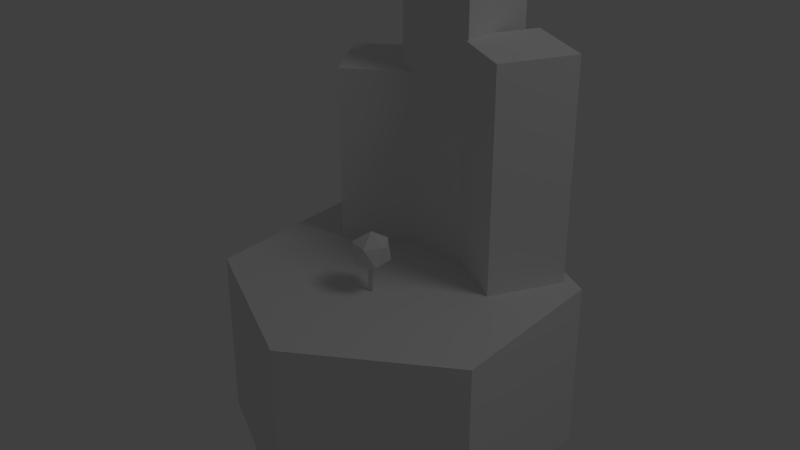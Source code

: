 # Source: M_City.blend  (saved by Blender 2.61.0; exported with 4.5.12 LTS)
import bpy
from mathutils import Matrix  # noqa: F401  (used for matrix-valued properties, if any)

bpy.ops.wm.read_factory_settings(use_empty=True)
scene = bpy.context.scene
scene.name = 'Scene'

# ---- collections
col_collection_1 = bpy.data.collections.new('Collection 1'); scene.collection.children.link(col_collection_1)

# ---- world
world_world = bpy.data.worlds.new('World'); scene.world = world_world
world_world.color = (0.05088, 0.05088, 0.05088)
world_world.use_sun_shadow = False
world_world.sun_shadow_jitter_overblur = 0.0
world_world.cycles.sampling_method = 'MANUAL'
world_world.cycles.sample_map_resolution = 256

# ---- lights
light_lamp = bpy.data.lights.new('Lamp', 'POINT')
light_lamp.transmission_factor = 0.0
light_lamp.cutoff_distance = 30.0
light_lamp.energy = 100.0
light_lamp.shadow_buffer_clip_start = 1.001
light_lamp.shadow_soft_size = 1.0
light_lamp.shadow_maximum_resolution = 0.006
light_lamp.use_absolute_resolution = True
light_lamp.cycles.use_multiple_importance_sampling = False

# ---- meshes
me_cube_001 = bpy.data.meshes.new('Cube.001')
me_cube_001.from_pydata([(0.2321, 0.7803, -0.004751), (0.1983, 0.3101, -0.004751), (-0.2669, 0.3447, -0.004751), (-0.233, 0.8149, -0.004751), (0.2321, 0.7803, 1.606), (0.1983, 0.3101, 1.606), (-0.2669, 0.3447, 1.606), (-0.233, 0.8149, 1.606), (0.7508, 0.4997, -0.002537), (0.5182, 0.1077, -0.002537), (0.1171, 0.3458, -0.002537), (0.3498, 0.7377, -0.002537), (0.7508, 0.4997, 1.301), (0.5182, 0.1077, 1.301), (0.1171, 0.3458, 1.301), (0.3497, 0.7377, 1.301), (-0.7744, 0.5155, 1.044), (-0.542, 0.1233, 1.044), (-0.1407, 0.3611, 1.044), (-0.3731, 0.7533, 1.044), (-0.7744, 0.5155, -0.002537), (-0.542, 0.1233, -0.002537), (-0.1407, 0.3611, -0.002537), (-0.3731, 0.7533, -0.002537), (-0.001631, -0.2192, -0.006938), (0.0141, -0.246, -0.006262), (-0.01682, -0.246, -0.006262), (-0.001631, -0.2192, 0.1435), (0.01383, -0.246, 0.1435), (-0.01709, -0.246, 0.1435), (-0.003896, -0.233, 0.125), (0.08005, -0.294, 0.1891), (-0.03596, -0.3317, 0.1891), (-0.1077, -0.233, 0.1891), (-0.03596, -0.1344, 0.1891), (0.08005, -0.172, 0.1891), (0.02817, -0.3317, 0.2929), (-0.08784, -0.294, 0.2929), (-0.08784, -0.172, 0.2929), (0.02817, -0.1344, 0.2929), (0.09986, -0.233, 0.2929), (-0.003896, -0.233, 0.357)], [], [(4, 7, 6, 5), (0, 4, 5, 1), (1, 5, 6, 2), (2, 6, 7, 3), (4, 0, 3, 7), (12, 15, 14, 13), (8, 12, 13, 9), (9, 13, 14, 10), (10, 14, 15, 11), (12, 8, 11, 15), (19, 23, 20, 16), (21, 17, 16, 20), (22, 18, 17, 21), (23, 19, 18, 22), (19, 16, 17, 18), (24, 27, 28, 25), (25, 28, 29, 26), (26, 29, 27, 24), (32, 30, 31), (31, 30, 35), (33, 30, 32), (34, 30, 33), (35, 30, 34), (31, 35, 40), (32, 31, 36), (33, 32, 37), (34, 33, 38), (35, 34, 39), (36, 31, 40), (37, 32, 36), (38, 33, 37), (39, 34, 38), (40, 35, 39), (36, 40, 41), (37, 36, 41), (38, 37, 41), (39, 38, 41), (40, 39, 41)])
me_cube_001.use_remesh_preserve_volume = False
me_cube_001.use_remesh_preserve_attributes = False
me_cube_001.use_mirror_vertex_groups = False
me_cube_001.update()
me_cylinder_001 = bpy.data.meshes.new('Cylinder.001')
me_cylinder_001.from_pydata([(0.0, 1.0, -0.5), (0.866, 0.5, -0.5), (0.866, -0.5, -0.5), (-8.742e-08, -1.0, -0.5), (-0.866, -0.5, -0.5), (-0.866, 0.5, -0.5), (-3.02e-07, 1.0, 0.5), (0.866, 0.5, 0.5), (0.866, -0.5, 0.5), (9.298e-07, -1.0, 0.5), (-0.866, -0.5, 0.5), (-0.866, 0.5, 0.5), (0.0, 0.0, 0.5)], [], [(12, 7, 6), (12, 8, 7), (12, 9, 8), (12, 10, 9), (12, 11, 10), (12, 6, 11), (0, 6, 7, 1), (1, 7, 8, 2), (2, 8, 9, 3), (3, 9, 10, 4), (4, 10, 11, 5), (6, 0, 5, 11)])
me_cylinder_001.use_remesh_preserve_volume = False
me_cylinder_001.use_remesh_preserve_attributes = False
me_cylinder_001.use_mirror_vertex_groups = False
me_cylinder_001.update()

# ---- objects
ob_cube = bpy.data.objects.new('Cube', me_cube_001)
ob_cylinder = bpy.data.objects.new('Cylinder', me_cylinder_001)
ob_lamp = bpy.data.objects.new('Lamp', light_lamp)

# ---- transforms, parenting, visibility, modifiers, constraints
ob_cube.location = (0.0, -0.0004857, 0.0)
ob_cube.lineart.crease_threshold = 0.0
_m = ob_cube.modifiers.new('EdgeSplit', 'EDGE_SPLIT')
ob_cylinder.location = (0.0, 0.0, -0.5)
ob_cylinder.lineart.crease_threshold = 0.0
ob_lamp.location = (4.076, 1.005, 5.904)
ob_lamp.rotation_euler = (0.6503, 0.05522, 1.866)
ob_lamp.lock_rotations_4d = False
ob_lamp.empty_display_type = 'ARROWS'
ob_lamp.color = (0.0, 0.0, 0.0, 0.0)
ob_lamp.lineart.crease_threshold = 0.0

# ---- collection membership
col_collection_1.objects.link(ob_cube)
col_collection_1.objects.link(ob_cylinder)
col_collection_1.objects.link(ob_lamp)

# ---- scene / render settings (as saved in the file)
scene.frame_start = 1; scene.frame_end = 250; scene.frame_set(32)
scene.render.engine = 'BLENDER_EEVEE_NEXT'
scene.render.image_settings.color_mode = 'RGB'
scene.render.image_settings.compression = 90
scene.render.resolution_percentage = 50
scene.render.dither_intensity = 0.0
scene.render.bake_margin = 2
scene.render.bake_bias = 0.0
scene.cycles.use_denoising = False
scene.cycles.samples = 10
scene.cycles.sampling_pattern = 'TABULATED_SOBOL'
scene.cycles.light_sampling_threshold = 0.0
scene.cycles.use_adaptive_sampling = False
scene.cycles.use_light_tree = False
scene.cycles.blur_glossy = 0.0
scene.cycles.volume_bounces = 1
scene.cycles.pixel_filter_type = 'GAUSSIAN'
scene.cycles.sample_clamp_indirect = 0.0
scene.view_settings.view_transform = 'Standard'
bpy.context.view_layer.update()

# ---- added for rendering (the .blend has no active camera): camera
cam_auto = bpy.data.cameras.new('AutoCamera')
cam_auto.lens = 50.0
cam_auto.sensor_width = 36.0
cam_auto.clip_end = 1000.0
ob_auto_camera = bpy.data.objects.new('AutoCamera', cam_auto)
scene.collection.objects.link(ob_auto_camera)
ob_auto_camera.location = (3.43585, -4.12302, 3.05159)
ob_auto_camera.rotation_euler = (1.09748, -7.21219e-08, 0.694738)
scene.camera = ob_auto_camera
bpy.context.view_layer.update()
